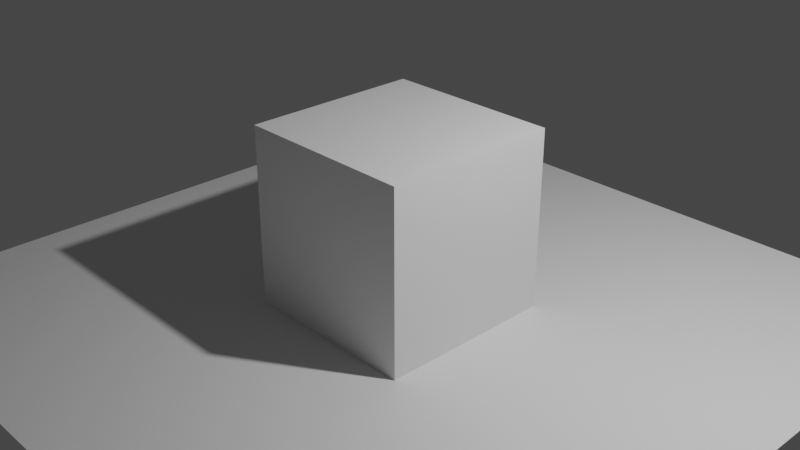 # Source: startup.blend  (saved by Blender 3.4.6; exported with 4.5.12 LTS)
import bpy
from mathutils import Matrix  # noqa: F401  (used for matrix-valued properties, if any)

bpy.ops.wm.read_factory_settings(use_empty=True)
scene = bpy.context.scene
scene.name = 'Scene'

# ---- collections
col_collection = bpy.data.collections.new('Collection'); scene.collection.children.link(col_collection)

# ---- materials (node trees are filled in below, after node groups)
mat_material = bpy.data.materials.new('Material')
mat_material.alpha_threshold = 0.0
mat_material.roughness = 0.5
mat_material.line_color = (0.0, 0.0, 0.0, 1.0)

# ---- material node trees
mat_material.use_nodes = True; mat_material.node_tree.nodes.clear()
_N = mat_material.node_tree.nodes; _L = mat_material.node_tree.links
n0 = _N.new('ShaderNodeOutputMaterial'); n0.name = 'Material Output'; n0.location = (300, 300)
n1 = _N.new('ShaderNodeBsdfPrincipled'); n1.name = 'Principled BSDF'; n1.location = (10, 300)
n1.distribution = 'GGX'
n1.subsurface_method = 'RANDOM_WALK_SKIN'
n1.inputs[3].default_value = 1.45
n1.inputs[27].default_value = (0.0, 0.0, 0.0, 1.0)
n1.inputs[28].default_value = 1.0
_L.new(n1.outputs[0], n0.inputs[0])
n0.is_active_output = True

# ---- world
world_world = bpy.data.worlds.new('World'); scene.world = world_world
world_world.use_nodes = True; world_world.node_tree.nodes.clear()
_N = world_world.node_tree.nodes; _L = world_world.node_tree.links
n0 = _N.new('ShaderNodeOutputWorld'); n0.name = 'World Output'; n0.location = (300, 300)
n1 = _N.new('ShaderNodeBackground'); n1.name = 'Background'; n1.location = (10, 300)
n1.inputs[0].default_value = (0.05088, 0.05088, 0.05088, 1.0)
_L.new(n1.outputs[0], n0.inputs[0])
n0.is_active_output = True
world_world.color = (0.05088, 0.05088, 0.05088)
world_world.use_sun_shadow = False
world_world.sun_shadow_jitter_overblur = 0.0

# ---- cameras
cam_camera = bpy.data.cameras.new('Camera')
cam_camera.clip_end = 100.0
cam_camera.ortho_scale = 7.314

# ---- lights
light_light = bpy.data.lights.new('Light', 'POINT')
light_light.transmission_factor = 0.0
light_light.energy = 1000.0
light_light.shadow_soft_size = 0.1
light_light.shadow_maximum_resolution = 0.006
light_light.use_absolute_resolution = True

# ---- meshes
me_cube = bpy.data.meshes.new('Cube')
me_cube.from_pydata([(1.0, 1.0, 1.0), (1.0, 1.0, -1.0), (1.0, -1.0, 1.0), (1.0, -1.0, -1.0), (-1.0, 1.0, 1.0), (-1.0, 1.0, -1.0), (-1.0, -1.0, 1.0), (-1.0, -1.0, -1.0)], [], [(0, 4, 6, 2), (3, 2, 6, 7), (7, 6, 4, 5), (5, 1, 3, 7), (1, 0, 2, 3), (5, 4, 0, 1)])
_uv = me_cube.uv_layers.new(name='UVMap')
_uv.uv.foreach_set('vector', [0.625, 0.5, 0.875, 0.5, 0.875, 0.75, 0.625, 0.75, 0.375, 0.75, 0.625, 0.75, 0.625, 1.0, 0.375, 1.0, 0.375, 0.0, 0.625, 0.0, 0.625, 0.25, 0.375, 0.25, 0.125, 0.5, 0.375, 0.5, 0.375, 0.75, 0.125, 0.75, 0.375, 0.5, 0.625, 0.5, 0.625, 0.75, 0.375, 0.75, 0.375, 0.25, 0.625, 0.25, 0.625, 0.5, 0.375, 0.5])
me_cube.materials.append(mat_material)
me_cube.use_mirror_vertex_groups = False
me_cube.update()
me_plane = bpy.data.meshes.new('Plane')
me_plane.from_pydata([(-4.0, -4.0, 0.0), (4.0, -4.0, 0.0), (-4.0, 4.0, 0.0), (4.0, 4.0, 0.0)], [], [(0, 1, 3, 2)])
_uv = me_plane.uv_layers.new(name='UVMap')
_uv.uv.foreach_set('vector', [0.0, 0.0, 1.0, 0.0, 1.0, 1.0, 0.0, 1.0])
me_plane.update()

# ---- objects
ob_cube = bpy.data.objects.new('Cube', me_cube)
ob_light = bpy.data.objects.new('Light', light_light)
ob_camera = bpy.data.objects.new('Camera', cam_camera)
ob_plane = bpy.data.objects.new('Plane', me_plane)

# ---- transforms, parenting, visibility, modifiers, constraints
ob_cube.location = (0.0, 0.0, 1.0)
ob_cube.lock_rotations_4d = False
ob_cube.empty_display_type = 'ARROWS'
ob_cube.lineart.crease_threshold = 0.0
ob_light.location = (4.076, 1.005, 5.904)
ob_light.rotation_euler = (0.6503, 0.05522, 1.866)
ob_light.lock_rotations_4d = False
ob_light.empty_display_type = 'ARROWS'
ob_light.color = (0.0, 0.0, 0.0, 0.0)
ob_light.lineart.crease_threshold = 0.0
ob_camera.location = (7.359, -6.926, 5.958)
ob_camera.rotation_euler = (1.109, 0.0, 0.8149)
ob_camera.lock_rotations_4d = False
ob_camera.empty_display_type = 'ARROWS'
ob_camera.color = (0.0, 0.0, 0.0, 0.0)
ob_camera.display_type = 'WIRE'
ob_camera.lineart.crease_threshold = 0.0
ob_plane.location = (0.0, 0.0, 0.0)

# ---- collection membership
col_collection.objects.link(ob_cube)
col_collection.objects.link(ob_light)
col_collection.objects.link(ob_camera)
col_collection.objects.link(ob_plane)

# ---- scene / render settings (as saved in the file)
scene.camera = ob_camera
scene.frame_start = 1; scene.frame_end = 250; scene.frame_set(1)
scene.render.engine = 'CYCLES'
scene.cycles.samples = 1024
scene.cycles.sampling_pattern = 'TABULATED_SOBOL'
scene.cycles.adaptive_threshold = 0.1
scene.cycles.use_light_tree = False
scene.view_settings.view_transform = 'Filmic'
bpy.context.view_layer.update()
